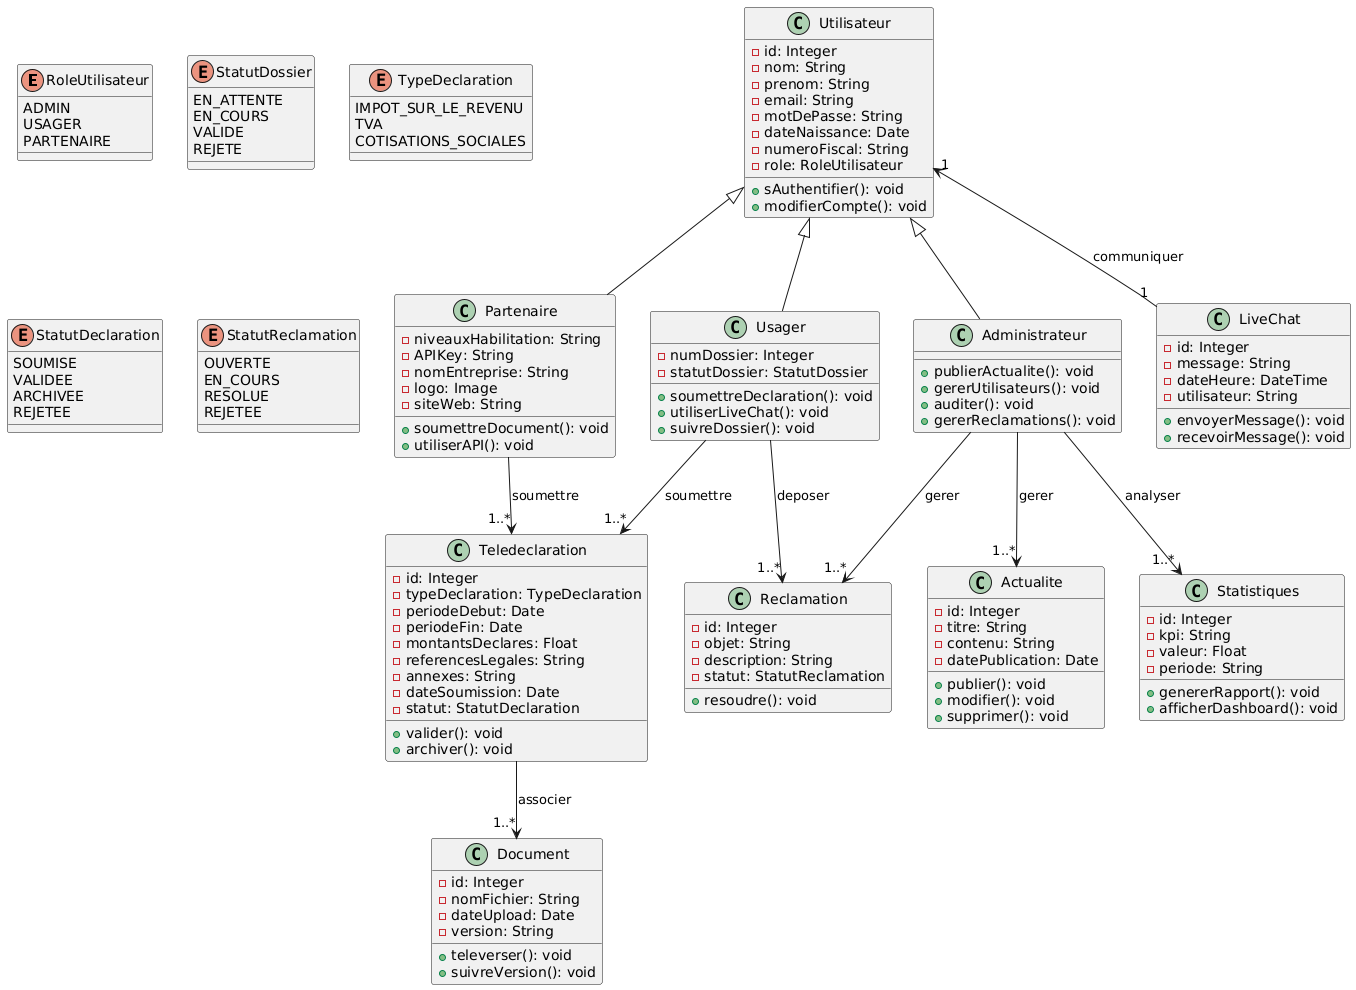

The diagram above was rendered by PlantUML. Its source (embedded in the PNG):
@startuml
enum RoleUtilisateur {
  ADMIN
  USAGER
  PARTENAIRE
}

enum StatutDossier {
  EN_ATTENTE
  EN_COURS
  VALIDE
  REJETE
}

enum TypeDeclaration {
  IMPOT_SUR_LE_REVENU
  TVA
  COTISATIONS_SOCIALES
}

enum StatutDeclaration {
  SOUMISE
  VALIDEE
  ARCHIVEE
  REJETEE
}

enum StatutReclamation {
  OUVERTE
  EN_COURS
  RESOLUE
  REJETEE
}

class Utilisateur {
  - id: Integer
  - nom: String
  - prenom: String
  - email: String
  - motDePasse: String
  - dateNaissance: Date
  - numeroFiscal: String
  - role: RoleUtilisateur
  + sAuthentifier(): void
  + modifierCompte(): void
}

class Usager {
  - numDossier: Integer
  - statutDossier: StatutDossier
  + soumettreDeclaration(): void
  + utiliserLiveChat(): void
  + suivreDossier(): void
}

class Administrateur {
  + publierActualite(): void
  + gererUtilisateurs(): void
  + auditer(): void
  + gererReclamations(): void
}

class Partenaire {
  - niveauxHabilitation: String
  - APIKey: String
  - nomEntreprise: String
  - logo: Image
  - siteWeb: String
  + soumettreDocument(): void
  + utiliserAPI(): void
}

class Teledeclaration {
  - id: Integer
  - typeDeclaration: TypeDeclaration
  - periodeDebut: Date
  - periodeFin: Date
  - montantsDeclares: Float
  - referencesLegales: String
  - annexes: String
  - dateSoumission: Date
  - statut: StatutDeclaration
  + valider(): void
  + archiver(): void
}

class Reclamation {
  - id: Integer
  - objet: String
  - description: String
  - statut: StatutReclamation
  + resoudre(): void
}

class Actualite {
  - id: Integer
  - titre: String
  - contenu: String
  - datePublication: Date
  + publier(): void
  + modifier(): void
  + supprimer(): void
}

class Statistiques {
  - id: Integer
  - kpi: String
  - valeur: Float
  - periode: String
  + genererRapport(): void
  + afficherDashboard(): void
}

class Document {
  - id: Integer
  - nomFichier: String
  - dateUpload: Date
  - version: String
  + televerser(): void
  + suivreVersion(): void
}

class LiveChat {
  - id: Integer
  - message: String
  - dateHeure: DateTime
  - utilisateur: String
  + envoyerMessage(): void
  + recevoirMessage(): void
}

Utilisateur <|-- Usager
Utilisateur <|-- Administrateur
Utilisateur <|-- Partenaire
Utilisateur "1" <-- "1" LiveChat : communiquer

Usager --> "1..*" Teledeclaration : soumettre

Usager --> "1..*" Reclamation : deposer
Partenaire --> "1..*" Teledeclaration : soumettre
Teledeclaration --> "1..*" Document : associer

Administrateur --> "1..*" Reclamation : gerer
Administrateur --> "1..*" Actualite : gerer
Administrateur --> "1..*" Statistiques : analyser
@enduml